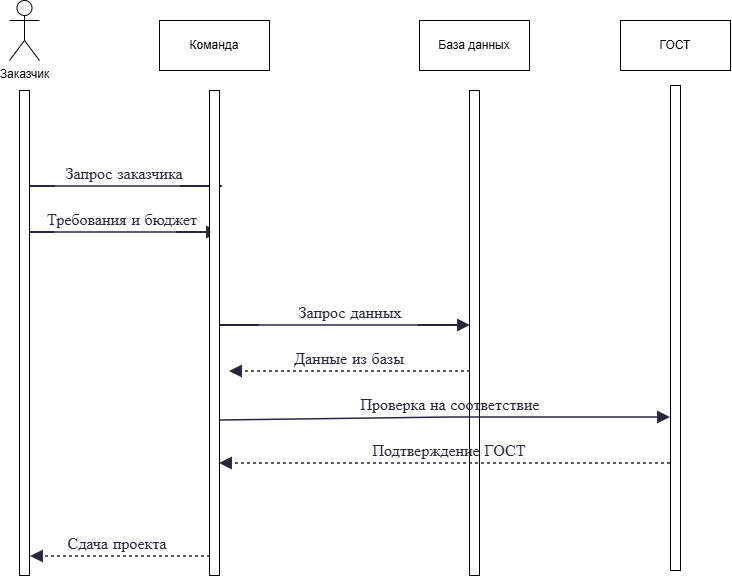

The diagram above was exported from draw.io. Its source (the exported page's mxGraphModel, read from the mxfile embedded in the PNG):
<mxGraphModel dx="1788" dy="945" grid="1" gridSize="10" guides="1" tooltips="1" connect="1" arrows="1" fold="1" page="1" pageScale="1" pageWidth="827" pageHeight="1169" math="0" shadow="0">
  <root>
    <mxCell id="0" />
    <mxCell id="1" parent="0" />
    <UserObject label="" mermaidData="{&#10;  &quot;data&quot;: &quot;sequenceDiagram\n    actor Заказчик\n    participant Команда as Проектная команда\n    participant БД as База данных\n    participant ГОСТ as Контроль ГОСТ\n\n    Note over Заказчик, ГОСТ: Контекстная диаграмма А0 (ТО ВЕ \&quot;Как будет\&quot;)\n\n    Заказчик-&gt;&gt;Команда: Запрос заказчика\n    Заказчик-&gt;&gt;Команда: Требования и бюджет\n    \n    activate Команда\n    Note right of Команда: Достигнуть целей проекта в установленных рамках\n    \n    Команда-&gt;&gt;БД: Запрос данных / Отчетность\n    activate БД\n    БД--&gt;&gt;Команда: Данные из базы\n    deactivate БД\n    \n    Команда-&gt;&gt;ГОСТ: Проверка на соответствие\n    activate ГОСТ\n    ГОСТ--&gt;&gt;Команда: Подтверждение ГОСТ\n    deactivate ГОСТ\n    \n    Note right of Команда: Качество и содержание\n    \n    Команда--&gt;&gt;Заказчик: Сдача проекта\n    deactivate Команда&quot;,&#10;  &quot;config&quot;: null,&#10;  &quot;version&quot;: &quot;12&quot;&#10;}" id="ZxCCl8edQYtYbl0q86YW-1">
      <mxCell connectable="0" parent="1" style="group;transparentBounds=1;editIcon=1;lockedGroup=0;groupPadding=10;" vertex="1">
        <mxGeometry as="geometry" />
      </mxCell>
    </UserObject>
    <mxCell id="ZxCCl8edQYtYbl0q86YW-22" parent="ZxCCl8edQYtYbl0q86YW-1" style="rounded=0;whiteSpace=wrap;html=1;fillColor=default;" value="" vertex="1">
      <mxGeometry height="485" width="10" x="550" y="100" as="geometry" />
    </mxCell>
    <UserObject label="Запрос заказчика" mermaidId="e:Заказчик-&gt;Команда#0" mermaidBaseStyle="endArrow=block;endSize=9;verticalAlign=bottom;spacingBottom=2;edgeStyle=sequenceEdgeStyle;libavoidRouting=0;curved=0;rounded=0;fontSize=16;labelBackgroundColor=none;strokeWidth=1.5;strokeColor=#28253D;fontColor=#28253D;fontFamily=Recursive;" mermaidBaseValue="Запрос заказчика" id="ZxCCl8edQYtYbl0q86YW-9">
      <mxCell edge="1" parent="ZxCCl8edQYtYbl0q86YW-1" style="endArrow=block;endSize=9;verticalAlign=bottom;spacingBottom=2;edgeStyle=sequenceEdgeStyle;libavoidRouting=0;curved=0;rounded=0;fontSize=16;labelBackgroundColor=none;strokeWidth=1.5;strokeColor=#28253D;fontColor=#28253D;fontFamily=Recursive;fontSource=https%3A%2F%2Ffonts.googleapis.com%2Fcss%3Ffamily%3DRecursive;">
        <mxGeometry relative="1" as="geometry">
          <Array as="points">
            <mxPoint x="205" y="196" />
          </Array>
          <mxPoint x="104.99999999999977" y="196" as="sourcePoint" />
          <mxPoint x="304" y="196" as="targetPoint" />
        </mxGeometry>
      </mxCell>
    </UserObject>
    <UserObject label="Требования и бюджет" mermaidId="e:Заказчик-&gt;Команда#1" mermaidBaseStyle="endArrow=block;endSize=9;verticalAlign=bottom;spacingBottom=2;edgeStyle=sequenceEdgeStyle;libavoidRouting=0;curved=0;rounded=0;fontSize=16;labelBackgroundColor=none;strokeWidth=1.5;strokeColor=#28253D;fontColor=#28253D;fontFamily=Recursive;" mermaidBaseValue="Требования и бюджет" id="ZxCCl8edQYtYbl0q86YW-10">
      <mxCell edge="1" parent="ZxCCl8edQYtYbl0q86YW-1" style="endArrow=block;endSize=9;verticalAlign=bottom;spacingBottom=2;edgeStyle=sequenceEdgeStyle;libavoidRouting=0;curved=0;rounded=0;fontSize=16;labelBackgroundColor=none;strokeWidth=1.5;strokeColor=#28253D;fontColor=#28253D;fontFamily=Recursive;fontSource=https%3A%2F%2Ffonts.googleapis.com%2Fcss%3Ffamily%3DRecursive;">
        <mxGeometry relative="1" as="geometry">
          <Array as="points">
            <mxPoint x="203" y="242" />
          </Array>
          <mxPoint x="104.99999999999977" y="242" as="sourcePoint" />
          <mxPoint x="300" y="242" as="targetPoint" />
        </mxGeometry>
      </mxCell>
    </UserObject>
    <UserObject label="Запрос данных" mermaidId="e:Команда-&gt;БД#0" mermaidBaseStyle="endArrow=block;endSize=9;verticalAlign=bottom;spacingBottom=2;edgeStyle=sequenceEdgeStyle;libavoidRouting=0;curved=0;rounded=0;fontSize=16;labelBackgroundColor=none;strokeWidth=1.5;strokeColor=#28253D;fontColor=#28253D;fontFamily=Recursive;" mermaidBaseValue="Запрос данных / Отчетность" id="ZxCCl8edQYtYbl0q86YW-11">
      <mxCell edge="1" parent="ZxCCl8edQYtYbl0q86YW-1" style="endArrow=block;endSize=9;verticalAlign=bottom;spacingBottom=2;edgeStyle=sequenceEdgeStyle;libavoidRouting=0;curved=0;rounded=0;fontSize=16;labelBackgroundColor=none;strokeWidth=1.5;strokeColor=#28253D;fontColor=#28253D;fontFamily=Recursive;fontSource=https%3A%2F%2Ffonts.googleapis.com%2Fcss%3Ffamily%3DRecursive;">
        <mxGeometry relative="1" x="0.0438" as="geometry">
          <Array as="points">
            <mxPoint x="431" y="335" />
          </Array>
          <mxPoint x="300" y="335" as="sourcePoint" />
          <mxPoint x="551" y="335" as="targetPoint" />
        </mxGeometry>
      </mxCell>
    </UserObject>
    <UserObject label="Данные из базы" mermaidId="e:БД-&gt;Команда#0" mermaidBaseStyle="dashed=1;fixDash=1;dashPattern=3 3;endArrow=block;endSize=9;verticalAlign=bottom;spacingBottom=2;edgeStyle=sequenceEdgeStyle;libavoidRouting=0;curved=0;rounded=0;fontSize=16;labelBackgroundColor=none;strokeWidth=1.5;strokeColor=#28253D;fontColor=#28253D;fontFamily=Recursive;" mermaidBaseValue="Данные из базы" id="ZxCCl8edQYtYbl0q86YW-12">
      <mxCell edge="1" parent="ZxCCl8edQYtYbl0q86YW-1" style="dashed=1;fixDash=1;dashPattern=3 3;endArrow=block;endSize=9;verticalAlign=bottom;spacingBottom=2;edgeStyle=sequenceEdgeStyle;libavoidRouting=0;curved=0;rounded=0;fontSize=16;labelBackgroundColor=none;strokeWidth=1.5;strokeColor=#28253D;fontColor=#28253D;fontFamily=Recursive;fontSource=https%3A%2F%2Ffonts.googleapis.com%2Fcss%3Ffamily%3DRecursive;">
        <mxGeometry relative="1" as="geometry">
          <Array as="points">
            <mxPoint x="431" y="381" />
          </Array>
          <mxPoint x="551" y="381" as="sourcePoint" />
          <mxPoint x="310" y="381" as="targetPoint" />
        </mxGeometry>
      </mxCell>
    </UserObject>
    <UserObject label="Проверка на соответствие" mermaidId="e:Команда-&gt;ГОСТ#0" mermaidBaseStyle="endArrow=block;endSize=9;verticalAlign=bottom;spacingBottom=2;edgeStyle=sequenceEdgeStyle;libavoidRouting=0;curved=0;rounded=0;fontSize=16;labelBackgroundColor=none;strokeWidth=1.5;strokeColor=#28253D;fontColor=#28253D;fontFamily=Recursive;" mermaidBaseValue="Проверка на соответствие" id="ZxCCl8edQYtYbl0q86YW-13">
      <mxCell edge="1" parent="ZxCCl8edQYtYbl0q86YW-1" style="endArrow=block;endSize=9;verticalAlign=bottom;spacingBottom=2;edgeStyle=sequenceEdgeStyle;libavoidRouting=0;curved=0;rounded=0;fontSize=16;labelBackgroundColor=none;strokeWidth=1.5;strokeColor=#28253D;fontColor=#28253D;fontFamily=Recursive;fontSource=https%3A%2F%2Ffonts.googleapis.com%2Fcss%3Ffamily%3DRecursive;">
        <mxGeometry relative="1" x="0.0244" as="geometry">
          <Array as="points">
            <mxPoint x="531" y="427" />
          </Array>
          <mxPoint x="300" y="430" as="sourcePoint" />
          <mxPoint x="751" y="427" as="targetPoint" />
        </mxGeometry>
      </mxCell>
    </UserObject>
    <UserObject label="Сдача проекта" mermaidId="e:Команда-&gt;Заказчик#0" mermaidBaseStyle="dashed=1;fixDash=1;dashPattern=3 3;endArrow=block;endSize=9;verticalAlign=bottom;spacingBottom=2;edgeStyle=sequenceEdgeStyle;libavoidRouting=0;curved=0;rounded=0;fontSize=16;labelBackgroundColor=none;strokeWidth=1.5;strokeColor=#28253D;fontColor=#28253D;fontFamily=Recursive;" mermaidBaseValue="Сдача проекта" id="ZxCCl8edQYtYbl0q86YW-15">
      <mxCell edge="1" parent="ZxCCl8edQYtYbl0q86YW-1" style="dashed=1;fixDash=1;dashPattern=3 3;endArrow=block;endSize=9;verticalAlign=bottom;spacingBottom=2;edgeStyle=sequenceEdgeStyle;libavoidRouting=0;curved=0;rounded=0;fontSize=16;labelBackgroundColor=none;strokeWidth=1.5;strokeColor=#28253D;fontColor=#28253D;fontFamily=Recursive;fontSource=https%3A%2F%2Ffonts.googleapis.com%2Fcss%3Ffamily%3DRecursive;">
        <mxGeometry relative="1" x="0.0333" as="geometry">
          <Array as="points">
            <mxPoint x="203.5" y="566" />
          </Array>
          <mxPoint x="291" y="566" as="sourcePoint" />
          <mxPoint x="111" y="566" as="targetPoint" />
        </mxGeometry>
      </mxCell>
    </UserObject>
    <mxCell id="ZxCCl8edQYtYbl0q86YW-20" edge="1" parent="ZxCCl8edQYtYbl0q86YW-1" style="dashed=1;fixDash=1;dashPattern=3 3;endArrow=block;endSize=9;verticalAlign=bottom;spacingBottom=2;edgeStyle=sequenceEdgeStyle;libavoidRouting=0;curved=0;rounded=0;fontSize=16;labelBackgroundColor=none;strokeWidth=1.5;strokeColor=#28253D;fontColor=#28253D;fontFamily=Recursive;fontSource=https%3A%2F%2Ffonts.googleapis.com%2Fcss%3Ffamily%3DRecursive;" target="ZxCCl8edQYtYbl0q86YW-19" value="">
      <mxGeometry relative="1" as="geometry">
        <Array as="points" />
        <mxPoint x="300" y="566" as="sourcePoint" />
        <mxPoint x="105" y="566" as="targetPoint" />
      </mxGeometry>
    </mxCell>
    <mxCell id="ZxCCl8edQYtYbl0q86YW-19" parent="ZxCCl8edQYtYbl0q86YW-1" style="rounded=0;whiteSpace=wrap;html=1;" value="" vertex="1">
      <mxGeometry height="485" width="10" x="290" y="100" as="geometry" />
    </mxCell>
    <mxCell id="ZxCCl8edQYtYbl0q86YW-21" parent="ZxCCl8edQYtYbl0q86YW-1" style="rounded=0;whiteSpace=wrap;html=1;" value="" vertex="1">
      <mxGeometry height="485" width="10" x="100" y="100" as="geometry" />
    </mxCell>
    <mxCell id="ZxCCl8edQYtYbl0q86YW-23" parent="ZxCCl8edQYtYbl0q86YW-1" style="rounded=0;whiteSpace=wrap;html=1;" value="" vertex="1">
      <mxGeometry height="485" width="10" x="751" y="95" as="geometry" />
    </mxCell>
    <UserObject label="Подтверждение ГОСТ" mermaidId="e:ГОСТ-&gt;Команда#0" mermaidBaseStyle="dashed=1;fixDash=1;dashPattern=3 3;endArrow=block;endSize=9;verticalAlign=bottom;spacingBottom=2;edgeStyle=sequenceEdgeStyle;libavoidRouting=0;curved=0;rounded=0;fontSize=16;labelBackgroundColor=none;strokeWidth=1.5;strokeColor=#28253D;fontColor=#28253D;fontFamily=Recursive;" mermaidBaseValue="Подтверждение ГОСТ" id="ZxCCl8edQYtYbl0q86YW-14">
      <mxCell edge="1" parent="ZxCCl8edQYtYbl0q86YW-1" style="dashed=1;fixDash=1;dashPattern=3 3;endArrow=block;endSize=9;verticalAlign=bottom;spacingBottom=2;edgeStyle=sequenceEdgeStyle;libavoidRouting=0;curved=0;rounded=0;fontSize=16;labelBackgroundColor=none;strokeWidth=1.5;strokeColor=#28253D;fontColor=#28253D;fontFamily=Recursive;fontSource=https%3A%2F%2Ffonts.googleapis.com%2Fcss%3Ffamily%3DRecursive;">
        <mxGeometry relative="1" x="-0.02" as="geometry">
          <Array as="points">
            <mxPoint x="531" y="473" />
          </Array>
          <mxPoint x="751" y="473.0000000000002" as="sourcePoint" />
          <mxPoint x="300" y="473" as="targetPoint" />
        </mxGeometry>
      </mxCell>
    </UserObject>
    <mxCell id="ZxCCl8edQYtYbl0q86YW-24" parent="1" style="shape=umlActor;verticalLabelPosition=bottom;verticalAlign=top;html=1;outlineConnect=0;" value="Заказчик" vertex="1">
      <mxGeometry height="60" width="30" x="90" y="10" as="geometry" />
    </mxCell>
    <mxCell id="ZxCCl8edQYtYbl0q86YW-26" parent="1" style="html=1;whiteSpace=wrap;" value="Команда" vertex="1">
      <mxGeometry height="50" width="110" x="240" y="30" as="geometry" />
    </mxCell>
    <mxCell id="ZxCCl8edQYtYbl0q86YW-27" parent="1" style="html=1;whiteSpace=wrap;" value="База данных" vertex="1">
      <mxGeometry height="50" width="110" x="500" y="30" as="geometry" />
    </mxCell>
    <mxCell id="ZxCCl8edQYtYbl0q86YW-28" parent="1" style="html=1;whiteSpace=wrap;" value="ГОСТ" vertex="1">
      <mxGeometry height="50" width="110" x="701" y="30" as="geometry" />
    </mxCell>
  </root>
</mxGraphModel>